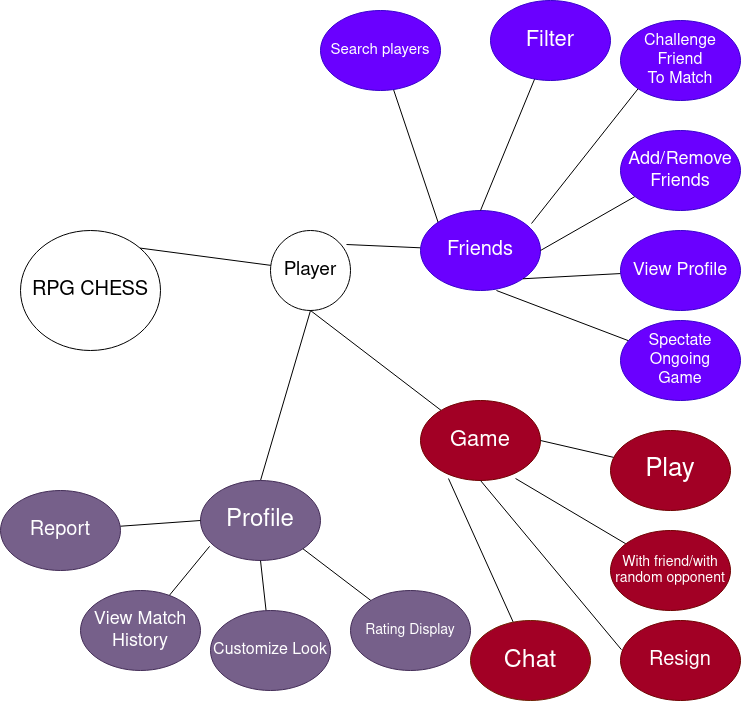

The diagram above was exported from draw.io. Its source (the exported page's mxGraphModel, read from the mxfile embedded in the PNG):
<mxGraphModel dx="1364" dy="795" grid="1" gridSize="10" guides="1" tooltips="1" connect="1" arrows="1" fold="1" page="1" pageScale="1" pageWidth="850" pageHeight="1100" math="0" shadow="0">
  <root>
    <mxCell id="0" />
    <mxCell id="1" parent="0" />
    <mxCell id="HDWZiregH_nEVvl4NQ3f-1" value="&lt;font style=&quot;font-size: 20px;&quot;&gt;RPG CHESS&lt;br&gt;&lt;/font&gt;" style="ellipse;whiteSpace=wrap;html=1;" parent="1" vertex="1">
      <mxGeometry x="90" y="250" width="140" height="120" as="geometry" />
    </mxCell>
    <mxCell id="HDWZiregH_nEVvl4NQ3f-2" value="" style="endArrow=none;html=1;rounded=0;exitX=1;exitY=0;exitDx=0;exitDy=0;" parent="1" source="HDWZiregH_nEVvl4NQ3f-1" target="HDWZiregH_nEVvl4NQ3f-3" edge="1">
      <mxGeometry width="50" height="50" relative="1" as="geometry">
        <mxPoint x="390" y="300" as="sourcePoint" />
        <mxPoint x="460" y="230" as="targetPoint" />
      </mxGeometry>
    </mxCell>
    <mxCell id="HDWZiregH_nEVvl4NQ3f-3" value="&lt;font style=&quot;font-size: 19px;&quot;&gt;Player&lt;/font&gt;" style="ellipse;whiteSpace=wrap;html=1;aspect=fixed;" parent="1" vertex="1">
      <mxGeometry x="340" y="250" width="80" height="80" as="geometry" />
    </mxCell>
    <mxCell id="HDWZiregH_nEVvl4NQ3f-4" value="" style="endArrow=none;html=1;rounded=0;exitX=0.95;exitY=0.175;exitDx=0;exitDy=0;exitPerimeter=0;" parent="1" source="HDWZiregH_nEVvl4NQ3f-3" target="HDWZiregH_nEVvl4NQ3f-7" edge="1">
      <mxGeometry width="50" height="50" relative="1" as="geometry">
        <mxPoint x="540" y="180" as="sourcePoint" />
        <mxPoint x="590" y="270" as="targetPoint" />
      </mxGeometry>
    </mxCell>
    <mxCell id="HDWZiregH_nEVvl4NQ3f-7" value="&lt;font style=&quot;font-size: 20px;&quot;&gt;Friends&lt;/font&gt;" style="ellipse;whiteSpace=wrap;html=1;fillColor=#6a00ff;fontColor=#ffffff;strokeColor=#3700CC;" parent="1" vertex="1">
      <mxGeometry x="490" y="230" width="120" height="80" as="geometry" />
    </mxCell>
    <mxCell id="HDWZiregH_nEVvl4NQ3f-8" value="" style="endArrow=none;html=1;rounded=0;exitX=0.5;exitY=0;exitDx=0;exitDy=0;" parent="1" source="HDWZiregH_nEVvl4NQ3f-7" target="HDWZiregH_nEVvl4NQ3f-9" edge="1">
      <mxGeometry width="50" height="50" relative="1" as="geometry">
        <mxPoint x="720" y="330" as="sourcePoint" />
        <mxPoint x="680" y="160" as="targetPoint" />
      </mxGeometry>
    </mxCell>
    <mxCell id="HDWZiregH_nEVvl4NQ3f-9" value="&lt;font style=&quot;font-size: 22px;&quot;&gt;Filter &lt;br&gt;&lt;/font&gt;" style="ellipse;whiteSpace=wrap;html=1;fillColor=#6a00ff;fontColor=#ffffff;strokeColor=#3700CC;" parent="1" vertex="1">
      <mxGeometry x="560" y="20" width="120" height="80" as="geometry" />
    </mxCell>
    <mxCell id="HDWZiregH_nEVvl4NQ3f-10" value="" style="endArrow=none;html=1;rounded=0;exitX=1;exitY=0.5;exitDx=0;exitDy=0;" parent="1" source="HDWZiregH_nEVvl4NQ3f-7" target="HDWZiregH_nEVvl4NQ3f-11" edge="1">
      <mxGeometry width="50" height="50" relative="1" as="geometry">
        <mxPoint x="400" y="440" as="sourcePoint" />
        <mxPoint x="680" y="280" as="targetPoint" />
      </mxGeometry>
    </mxCell>
    <mxCell id="HDWZiregH_nEVvl4NQ3f-11" value="&lt;font style=&quot;font-size: 18px;&quot;&gt;Add/Remove Friends&lt;br&gt;&lt;/font&gt;" style="ellipse;whiteSpace=wrap;html=1;fillColor=#6a00ff;fontColor=#ffffff;strokeColor=#3700CC;" parent="1" vertex="1">
      <mxGeometry x="690" y="150" width="120" height="80" as="geometry" />
    </mxCell>
    <mxCell id="HDWZiregH_nEVvl4NQ3f-12" value="" style="endArrow=none;html=1;rounded=0;exitX=1;exitY=1;exitDx=0;exitDy=0;" parent="1" source="HDWZiregH_nEVvl4NQ3f-7" target="HDWZiregH_nEVvl4NQ3f-13" edge="1">
      <mxGeometry width="50" height="50" relative="1" as="geometry">
        <mxPoint x="400" y="440" as="sourcePoint" />
        <mxPoint x="690" y="380" as="targetPoint" />
      </mxGeometry>
    </mxCell>
    <mxCell id="HDWZiregH_nEVvl4NQ3f-13" value="&lt;font style=&quot;font-size: 18px;&quot;&gt;View Profile&lt;br&gt;&lt;/font&gt;" style="ellipse;whiteSpace=wrap;html=1;fillColor=#6a00ff;fontColor=#ffffff;strokeColor=#3700CC;" parent="1" vertex="1">
      <mxGeometry x="690" y="250" width="120" height="80" as="geometry" />
    </mxCell>
    <mxCell id="HDWZiregH_nEVvl4NQ3f-14" value="" style="endArrow=none;html=1;rounded=0;exitX=0.633;exitY=1;exitDx=0;exitDy=0;exitPerimeter=0;" parent="1" source="HDWZiregH_nEVvl4NQ3f-7" target="HDWZiregH_nEVvl4NQ3f-15" edge="1">
      <mxGeometry width="50" height="50" relative="1" as="geometry">
        <mxPoint x="400" y="440" as="sourcePoint" />
        <mxPoint x="700" y="480" as="targetPoint" />
      </mxGeometry>
    </mxCell>
    <mxCell id="HDWZiregH_nEVvl4NQ3f-15" value="&lt;div style=&quot;font-size: 16px;&quot;&gt;&lt;font style=&quot;font-size: 16px;&quot;&gt;Spectate Ongoing&lt;/font&gt;&lt;/div&gt;&lt;div style=&quot;font-size: 16px;&quot;&gt;&lt;font style=&quot;font-size: 16px;&quot;&gt;Game&lt;font style=&quot;font-size: 16px;&quot;&gt;&lt;br&gt;&lt;/font&gt;&lt;/font&gt;&lt;/div&gt;" style="ellipse;whiteSpace=wrap;html=1;fillColor=#6a00ff;fontColor=#ffffff;strokeColor=#3700CC;" parent="1" vertex="1">
      <mxGeometry x="690" y="340" width="120" height="80" as="geometry" />
    </mxCell>
    <mxCell id="HDWZiregH_nEVvl4NQ3f-16" value="" style="endArrow=none;html=1;rounded=0;exitX=0.5;exitY=1;exitDx=0;exitDy=0;" parent="1" source="HDWZiregH_nEVvl4NQ3f-3" target="HDWZiregH_nEVvl4NQ3f-17" edge="1">
      <mxGeometry width="50" height="50" relative="1" as="geometry">
        <mxPoint x="400" y="440" as="sourcePoint" />
        <mxPoint x="510" y="460" as="targetPoint" />
      </mxGeometry>
    </mxCell>
    <mxCell id="HDWZiregH_nEVvl4NQ3f-17" value="&lt;font style=&quot;font-size: 22px;&quot;&gt;Game&lt;/font&gt;" style="ellipse;whiteSpace=wrap;html=1;fillColor=#a20025;fontColor=#ffffff;strokeColor=#6F0000;" parent="1" vertex="1">
      <mxGeometry x="490" y="420" width="120" height="80" as="geometry" />
    </mxCell>
    <mxCell id="HDWZiregH_nEVvl4NQ3f-18" value="" style="endArrow=none;html=1;rounded=0;exitX=1;exitY=0.5;exitDx=0;exitDy=0;" parent="1" source="HDWZiregH_nEVvl4NQ3f-17" target="HDWZiregH_nEVvl4NQ3f-19" edge="1">
      <mxGeometry width="50" height="50" relative="1" as="geometry">
        <mxPoint x="400" y="440" as="sourcePoint" />
        <mxPoint x="710" y="470" as="targetPoint" />
      </mxGeometry>
    </mxCell>
    <mxCell id="HDWZiregH_nEVvl4NQ3f-19" value="&lt;font style=&quot;font-size: 26px;&quot;&gt;Play&lt;/font&gt;" style="ellipse;whiteSpace=wrap;html=1;fillColor=#a20025;fontColor=#ffffff;strokeColor=#6F0000;" parent="1" vertex="1">
      <mxGeometry x="680" y="450" width="120" height="80" as="geometry" />
    </mxCell>
    <mxCell id="HDWZiregH_nEVvl4NQ3f-20" value="" style="endArrow=none;html=1;rounded=0;exitX=0.792;exitY=0.975;exitDx=0;exitDy=0;exitPerimeter=0;" parent="1" source="HDWZiregH_nEVvl4NQ3f-17" target="HDWZiregH_nEVvl4NQ3f-21" edge="1">
      <mxGeometry width="50" height="50" relative="1" as="geometry">
        <mxPoint x="400" y="440" as="sourcePoint" />
        <mxPoint x="690" y="590" as="targetPoint" />
      </mxGeometry>
    </mxCell>
    <mxCell id="HDWZiregH_nEVvl4NQ3f-21" value="&lt;font style=&quot;font-size: 14px;&quot;&gt;With friend/with random opponent&lt;br&gt;&lt;/font&gt;" style="ellipse;whiteSpace=wrap;html=1;fillColor=#a20025;fontColor=#ffffff;strokeColor=#6F0000;" parent="1" vertex="1">
      <mxGeometry x="680" y="550" width="120" height="80" as="geometry" />
    </mxCell>
    <mxCell id="HDWZiregH_nEVvl4NQ3f-22" value="" style="endArrow=none;html=1;rounded=0;exitX=0.5;exitY=1;exitDx=0;exitDy=0;entryX=0.008;entryY=0.365;entryDx=0;entryDy=0;entryPerimeter=0;" parent="1" source="HDWZiregH_nEVvl4NQ3f-17" target="HDWZiregH_nEVvl4NQ3f-26" edge="1">
      <mxGeometry width="50" height="50" relative="1" as="geometry">
        <mxPoint x="400" y="440" as="sourcePoint" />
        <mxPoint x="690" y="660" as="targetPoint" />
      </mxGeometry>
    </mxCell>
    <mxCell id="HDWZiregH_nEVvl4NQ3f-24" value="" style="endArrow=none;html=1;rounded=0;exitX=0.925;exitY=0.163;exitDx=0;exitDy=0;exitPerimeter=0;entryX=0;entryY=1;entryDx=0;entryDy=0;" parent="1" source="HDWZiregH_nEVvl4NQ3f-7" target="HDWZiregH_nEVvl4NQ3f-25" edge="1">
      <mxGeometry width="50" height="50" relative="1" as="geometry">
        <mxPoint x="430" y="200" as="sourcePoint" />
        <mxPoint x="730" y="90" as="targetPoint" />
      </mxGeometry>
    </mxCell>
    <mxCell id="HDWZiregH_nEVvl4NQ3f-25" value="&lt;div style=&quot;font-size: 16px;&quot;&gt;&lt;font style=&quot;font-size: 16px;&quot;&gt;Challenge Friend&lt;/font&gt;&lt;/div&gt;&lt;div style=&quot;font-size: 16px;&quot;&gt;&lt;font style=&quot;font-size: 16px;&quot;&gt;To Match&lt;font style=&quot;font-size: 16px;&quot;&gt;&lt;br&gt;&lt;/font&gt;&lt;/font&gt;&lt;/div&gt;" style="ellipse;whiteSpace=wrap;html=1;fillColor=#6a00ff;fontColor=#ffffff;strokeColor=#3700CC;" parent="1" vertex="1">
      <mxGeometry x="690" y="40" width="120" height="80" as="geometry" />
    </mxCell>
    <mxCell id="HDWZiregH_nEVvl4NQ3f-26" value="&lt;font style=&quot;font-size: 20px;&quot;&gt;Resign&lt;/font&gt;" style="ellipse;whiteSpace=wrap;html=1;fillColor=#a20025;fontColor=#ffffff;strokeColor=#6F0000;" parent="1" vertex="1">
      <mxGeometry x="690" y="640" width="120" height="80" as="geometry" />
    </mxCell>
    <mxCell id="HDWZiregH_nEVvl4NQ3f-27" value="" style="endArrow=none;html=1;rounded=0;entryX=0.5;entryY=0;entryDx=0;entryDy=0;" parent="1" target="HDWZiregH_nEVvl4NQ3f-31" edge="1">
      <mxGeometry width="50" height="50" relative="1" as="geometry">
        <mxPoint x="380" y="330" as="sourcePoint" />
        <mxPoint x="310" y="530" as="targetPoint" />
      </mxGeometry>
    </mxCell>
    <mxCell id="HDWZiregH_nEVvl4NQ3f-31" value="&lt;font style=&quot;font-size: 24px;&quot;&gt;Profile&lt;/font&gt;" style="ellipse;whiteSpace=wrap;html=1;fillColor=#76608a;fontColor=#ffffff;strokeColor=#432D57;" parent="1" vertex="1">
      <mxGeometry x="270" y="500" width="120" height="80" as="geometry" />
    </mxCell>
    <mxCell id="HDWZiregH_nEVvl4NQ3f-32" value="" style="endArrow=none;html=1;rounded=0;exitX=0.076;exitY=0.823;exitDx=0;exitDy=0;exitPerimeter=0;" parent="1" source="HDWZiregH_nEVvl4NQ3f-31" target="HDWZiregH_nEVvl4NQ3f-33" edge="1">
      <mxGeometry width="50" height="50" relative="1" as="geometry">
        <mxPoint x="430" y="430" as="sourcePoint" />
        <mxPoint x="210" y="650" as="targetPoint" />
      </mxGeometry>
    </mxCell>
    <mxCell id="HDWZiregH_nEVvl4NQ3f-33" value="&lt;font style=&quot;font-size: 18px;&quot;&gt;View Match History&lt;br&gt;&lt;/font&gt;" style="ellipse;whiteSpace=wrap;html=1;fillColor=#76608a;fontColor=#ffffff;strokeColor=#432D57;" parent="1" vertex="1">
      <mxGeometry x="150" y="610" width="120" height="80" as="geometry" />
    </mxCell>
    <mxCell id="HDWZiregH_nEVvl4NQ3f-34" value="" style="endArrow=none;html=1;rounded=0;exitX=0.5;exitY=1;exitDx=0;exitDy=0;" parent="1" source="HDWZiregH_nEVvl4NQ3f-31" target="HDWZiregH_nEVvl4NQ3f-35" edge="1">
      <mxGeometry width="50" height="50" relative="1" as="geometry">
        <mxPoint x="430" y="430" as="sourcePoint" />
        <mxPoint x="330" y="620" as="targetPoint" />
      </mxGeometry>
    </mxCell>
    <mxCell id="HDWZiregH_nEVvl4NQ3f-35" value="&lt;font style=&quot;font-size: 16px;&quot;&gt;Customize Look&lt;br&gt;&lt;/font&gt;" style="ellipse;whiteSpace=wrap;html=1;fillColor=#76608a;fontColor=#ffffff;strokeColor=#432D57;" parent="1" vertex="1">
      <mxGeometry x="280" y="630" width="120" height="80" as="geometry" />
    </mxCell>
    <mxCell id="HDWZiregH_nEVvl4NQ3f-36" value="" style="endArrow=none;html=1;rounded=0;exitX=1;exitY=1;exitDx=0;exitDy=0;" parent="1" source="HDWZiregH_nEVvl4NQ3f-31" target="HDWZiregH_nEVvl4NQ3f-37" edge="1">
      <mxGeometry width="50" height="50" relative="1" as="geometry">
        <mxPoint x="430" y="430" as="sourcePoint" />
        <mxPoint x="450" y="630" as="targetPoint" />
      </mxGeometry>
    </mxCell>
    <mxCell id="HDWZiregH_nEVvl4NQ3f-37" value="&lt;font style=&quot;font-size: 14px;&quot;&gt;Rating Display&lt;br&gt;&lt;/font&gt;" style="ellipse;whiteSpace=wrap;html=1;fillColor=#76608a;fontColor=#ffffff;strokeColor=#432D57;" parent="1" vertex="1">
      <mxGeometry x="420" y="610" width="120" height="80" as="geometry" />
    </mxCell>
    <mxCell id="HDWZiregH_nEVvl4NQ3f-41" value="" style="endArrow=none;html=1;rounded=0;exitX=0;exitY=0;exitDx=0;exitDy=0;" parent="1" source="HDWZiregH_nEVvl4NQ3f-7" target="HDWZiregH_nEVvl4NQ3f-42" edge="1">
      <mxGeometry width="50" height="50" relative="1" as="geometry">
        <mxPoint x="430" y="430" as="sourcePoint" />
        <mxPoint x="470" y="140" as="targetPoint" />
      </mxGeometry>
    </mxCell>
    <mxCell id="HDWZiregH_nEVvl4NQ3f-42" value="&lt;font style=&quot;font-size: 15px;&quot;&gt;Search players&lt;br&gt;&lt;/font&gt;" style="ellipse;whiteSpace=wrap;html=1;fillColor=#6a00ff;fontColor=#ffffff;strokeColor=#3700CC;" parent="1" vertex="1">
      <mxGeometry x="390" y="30" width="120" height="80" as="geometry" />
    </mxCell>
    <mxCell id="DvXHLqTHViuFskl56dDi-1" value="" style="endArrow=none;html=1;rounded=0;exitX=0.233;exitY=0.975;exitDx=0;exitDy=0;exitPerimeter=0;" edge="1" parent="1" source="HDWZiregH_nEVvl4NQ3f-17" target="DvXHLqTHViuFskl56dDi-2">
      <mxGeometry width="50" height="50" relative="1" as="geometry">
        <mxPoint x="400" y="440" as="sourcePoint" />
        <mxPoint x="600" y="680" as="targetPoint" />
      </mxGeometry>
    </mxCell>
    <mxCell id="DvXHLqTHViuFskl56dDi-2" value="&lt;font style=&quot;font-size: 25px;&quot;&gt;Chat&lt;br&gt;&lt;/font&gt;" style="ellipse;whiteSpace=wrap;html=1;fillColor=#A20025;fontColor=#ffffff;strokeColor=#6D1F00;" vertex="1" parent="1">
      <mxGeometry x="540" y="640" width="120" height="80" as="geometry" />
    </mxCell>
    <mxCell id="DvXHLqTHViuFskl56dDi-4" value="" style="endArrow=none;html=1;rounded=0;exitX=0;exitY=0.5;exitDx=0;exitDy=0;" edge="1" parent="1" source="HDWZiregH_nEVvl4NQ3f-31" target="DvXHLqTHViuFskl56dDi-5">
      <mxGeometry width="50" height="50" relative="1" as="geometry">
        <mxPoint x="400" y="440" as="sourcePoint" />
        <mxPoint x="130" y="550" as="targetPoint" />
      </mxGeometry>
    </mxCell>
    <mxCell id="DvXHLqTHViuFskl56dDi-5" value="&lt;font style=&quot;font-size: 20px;&quot;&gt;Report&lt;br&gt;&lt;/font&gt;" style="ellipse;whiteSpace=wrap;html=1;fillColor=#76608a;strokeColor=#432D57;fontColor=#ffffff;" vertex="1" parent="1">
      <mxGeometry x="70" y="510" width="120" height="80" as="geometry" />
    </mxCell>
  </root>
</mxGraphModel>